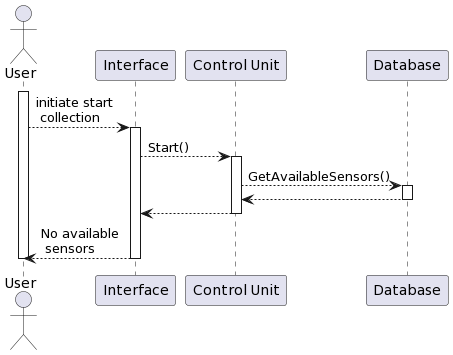

The diagram above was rendered by PlantUML. Its source (embedded in the PNG):
@startuml
actor User as u
participant "Interface" as if
participant "Control Unit" as cu
participant "Database" as db

activate u
u --> if : initiate start\n collection
activate if
if --> cu : Start()
activate cu

cu --> db : GetAvailableSensors()
activate db
db --> cu
deactivate db
cu --> if
deactivate cu
if --> u : No available\n sensors
deactivate u
deactivate if
@enduml